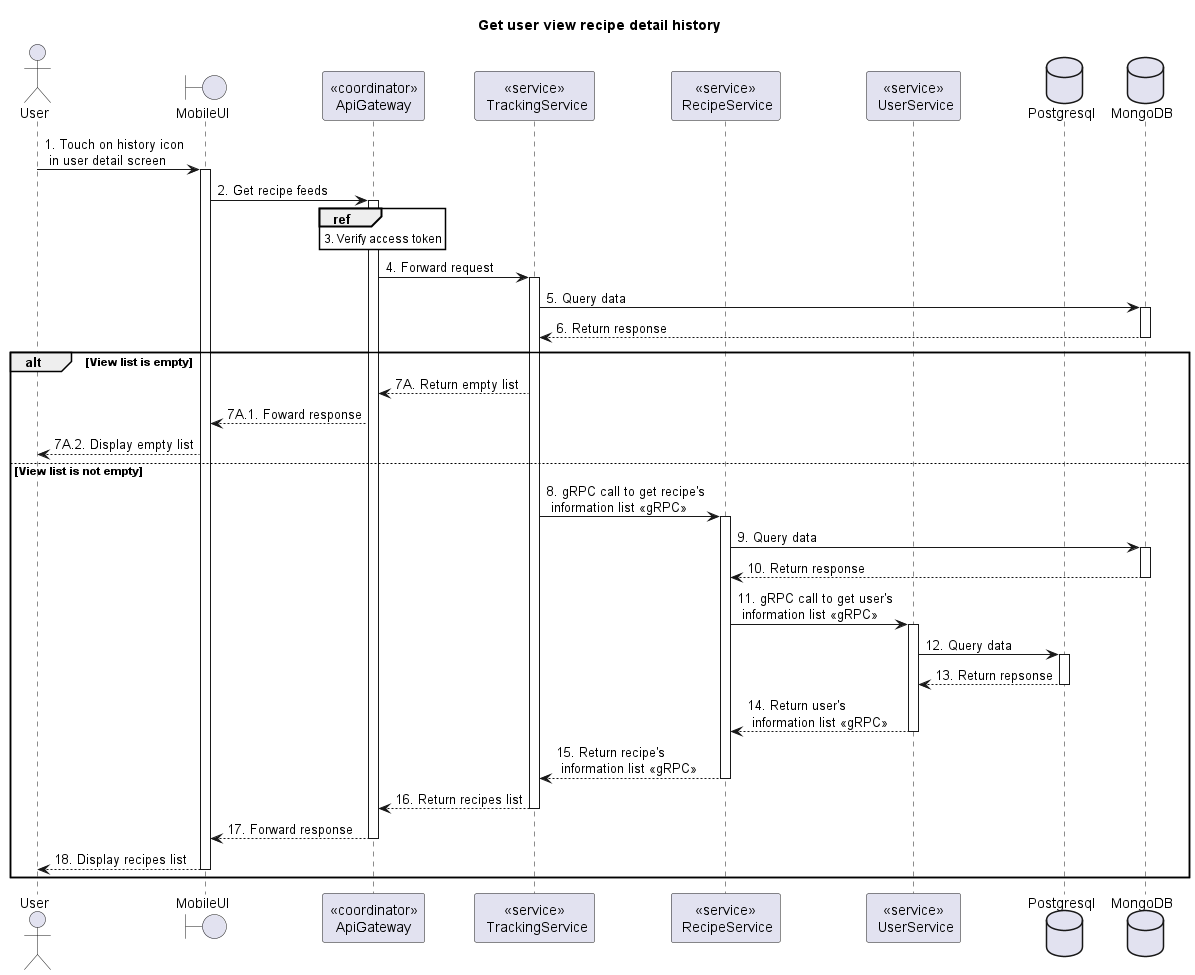

The diagram above was rendered by PlantUML. Its source (embedded in the PNG):
@startuml Sequence
title "Get user view recipe detail history"
' Style section
<style>
  sequenceDiagram {
    reference {
      BackGroundColor white
    }
}
</style>

actor User
boundary MobileUI
participant "<<coordinator>>\nApiGateway" as ApiGateway
participant "<<service>>\n TrackingService" as TrackingService
participant "<<service>>\n RecipeService" as RecipeService
participant "<<service>>\n UserService" as UserService
database Postgresql
database MongoDB

User -> MobileUI++: 1. Touch on history icon \n in user detail screen

MobileUI -> ApiGateway++: 2. Get recipe feeds

ref over ApiGateway: 3. Verify access token

ApiGateway -> TrackingService++: 4. Forward request

TrackingService -> MongoDB++: 5. Query data
TrackingService <-- MongoDB--: 6. Return response

alt View list is empty
    ApiGateway <-- TrackingService: 7A. Return empty list
    MobileUI <-- ApiGateway: 7A.1. Foward response
    User <-- MobileUI: 7A.2. Display empty list
else View list is not empty
    TrackingService -> RecipeService++: 8. gRPC call to get recipe's \n information list <<gRPC>>
    RecipeService -> MongoDB++: 9. Query data
    RecipeService <-- MongoDB--: 10. Return response

    RecipeService -> UserService++: 11. gRPC call to get user's \n information list <<gRPC>>
    UserService -> Postgresql++: 12. Query data
    UserService <-- Postgresql--: 13. Return repsonse
    RecipeService <-- UserService--: 14. Return user's \n information list <<gRPC>>

    TrackingService <-- RecipeService--: 15. Return recipe's \n information list <<gRPC>>

    ApiGateway <-- TrackingService--: 16. Return recipes list
    MobileUI <-- ApiGateway--: 17. Forward response
    User <-- MobileUI--: 18. Display recipes list
end alt

@enduml